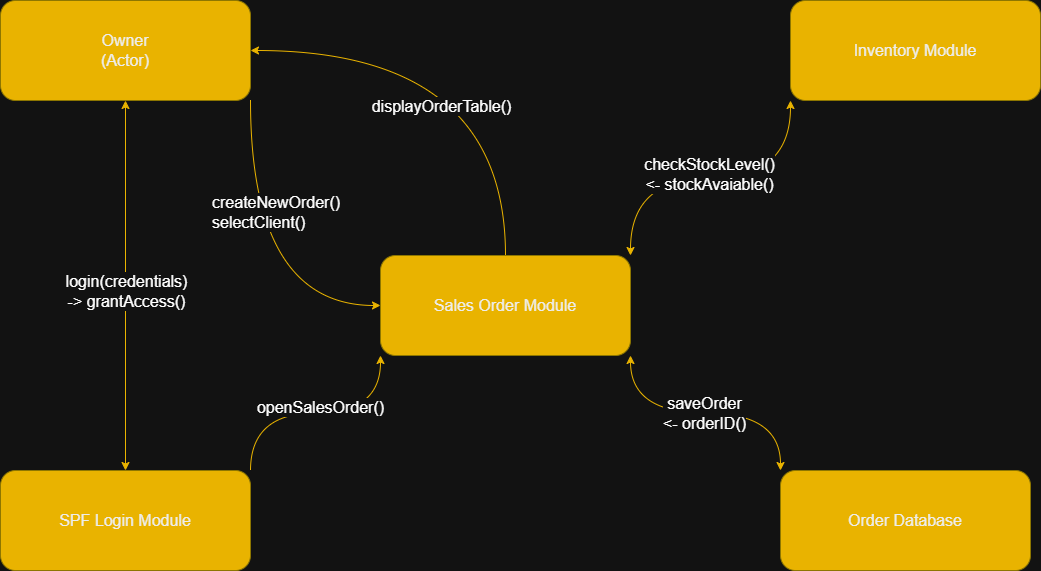

The diagram above was exported from draw.io. Its source (the exported page's mxGraphModel, read from the mxfile embedded in the PNG):
<mxGraphModel dx="1191" dy="595" grid="1" gridSize="10" guides="1" tooltips="1" connect="1" arrows="1" fold="1" page="1" pageScale="1" pageWidth="827" pageHeight="1169" math="0" shadow="0">
  <root>
    <mxCell id="0" />
    <mxCell id="1" parent="0" />
    <mxCell id="VgJkM8tIEF9QuxWNvQkF-7" edge="1" parent="1" source="VgJkM8tIEF9QuxWNvQkF-1" style="edgeStyle=orthogonalEdgeStyle;rounded=0;orthogonalLoop=1;jettySize=auto;html=1;exitX=1;exitY=1;exitDx=0;exitDy=0;entryX=0;entryY=0;entryDx=0;entryDy=0;curved=1;startArrow=classic;startFill=1;fontSize=16;strokeColor=light-dark(#000000,#E9B300);" target="VgJkM8tIEF9QuxWNvQkF-2">
      <mxGeometry relative="1" as="geometry" />
    </mxCell>
    <mxCell id="VgJkM8tIEF9QuxWNvQkF-12" connectable="0" parent="VgJkM8tIEF9QuxWNvQkF-7" style="edgeLabel;html=1;align=center;verticalAlign=middle;resizable=0;points=[];fontSize=16;" value="saveOrder&lt;div&gt;&amp;lt;- orderID()&lt;/div&gt;" vertex="1">
      <mxGeometry relative="1" x="-0.0202" as="geometry">
        <mxPoint x="1" as="offset" />
      </mxGeometry>
    </mxCell>
    <mxCell id="VgJkM8tIEF9QuxWNvQkF-13" edge="1" parent="1" source="VgJkM8tIEF9QuxWNvQkF-1" style="edgeStyle=orthogonalEdgeStyle;rounded=0;orthogonalLoop=1;jettySize=auto;html=1;exitX=1;exitY=0;exitDx=0;exitDy=0;entryX=0;entryY=1;entryDx=0;entryDy=0;curved=1;startArrow=classic;startFill=1;fontSize=16;strokeColor=light-dark(#000000,#E9B300);" target="VgJkM8tIEF9QuxWNvQkF-4">
      <mxGeometry relative="1" as="geometry" />
    </mxCell>
    <mxCell id="VgJkM8tIEF9QuxWNvQkF-14" connectable="0" parent="VgJkM8tIEF9QuxWNvQkF-13" style="edgeLabel;html=1;align=center;verticalAlign=middle;resizable=0;points=[];fontSize=16;" value="checkStockLevel()&lt;div&gt;&amp;lt;- stockAvaiable()&lt;/div&gt;" vertex="1">
      <mxGeometry relative="1" x="-0.0141" y="4" as="geometry">
        <mxPoint x="1" as="offset" />
      </mxGeometry>
    </mxCell>
    <mxCell id="VgJkM8tIEF9QuxWNvQkF-16" edge="1" parent="1" source="VgJkM8tIEF9QuxWNvQkF-1" style="edgeStyle=orthogonalEdgeStyle;rounded=0;orthogonalLoop=1;jettySize=auto;html=1;exitX=0.5;exitY=0;exitDx=0;exitDy=0;entryX=1;entryY=0.5;entryDx=0;entryDy=0;curved=1;fontSize=16;strokeColor=light-dark(#000000,#E9B300);" target="VgJkM8tIEF9QuxWNvQkF-5">
      <mxGeometry relative="1" as="geometry" />
    </mxCell>
    <mxCell id="VgJkM8tIEF9QuxWNvQkF-19" connectable="0" parent="VgJkM8tIEF9QuxWNvQkF-16" style="edgeLabel;html=1;align=center;verticalAlign=middle;resizable=0;points=[];fontSize=16;" value="displayOrderTable()" vertex="1">
      <mxGeometry relative="1" x="0.1715" y="55" as="geometry">
        <mxPoint as="offset" />
      </mxGeometry>
    </mxCell>
    <mxCell id="VgJkM8tIEF9QuxWNvQkF-1" parent="1" style="rounded=1;whiteSpace=wrap;html=1;fontSize=16;fillColor=light-dark(#E3C800,#E9B300);fontColor=#000000;strokeColor=#B09500;" value="Sales Order Module" vertex="1">
      <mxGeometry height="100" width="250" x="440" y="535" as="geometry" />
    </mxCell>
    <mxCell id="VgJkM8tIEF9QuxWNvQkF-2" parent="1" style="rounded=1;whiteSpace=wrap;html=1;fontSize=16;fillColor=light-dark(#E3C800,#E9B300);fontColor=#000000;strokeColor=#B09500;" value="Order Database" vertex="1">
      <mxGeometry height="100" width="250" x="840" y="750" as="geometry" />
    </mxCell>
    <mxCell id="VgJkM8tIEF9QuxWNvQkF-10" edge="1" parent="1" source="VgJkM8tIEF9QuxWNvQkF-3" style="edgeStyle=orthogonalEdgeStyle;rounded=0;orthogonalLoop=1;jettySize=auto;html=1;exitX=1;exitY=0;exitDx=0;exitDy=0;entryX=0;entryY=1;entryDx=0;entryDy=0;curved=1;fontSize=16;strokeColor=light-dark(#000000,#E9B300);" target="VgJkM8tIEF9QuxWNvQkF-1">
      <mxGeometry relative="1" as="geometry" />
    </mxCell>
    <mxCell id="VgJkM8tIEF9QuxWNvQkF-11" connectable="0" parent="VgJkM8tIEF9QuxWNvQkF-10" style="edgeLabel;html=1;align=center;verticalAlign=middle;resizable=0;points=[];fontSize=16;" value="openSalesOrder()" vertex="1">
      <mxGeometry relative="1" x="0.0294" y="6" as="geometry">
        <mxPoint x="1" as="offset" />
      </mxGeometry>
    </mxCell>
    <mxCell id="VgJkM8tIEF9QuxWNvQkF-3" parent="1" style="rounded=1;whiteSpace=wrap;html=1;fontSize=16;fillColor=light-dark(#E3C800,#E9B300);fontColor=#000000;strokeColor=#B09500;" value="SPF Login Module" vertex="1">
      <mxGeometry height="100" width="250" x="60" y="750" as="geometry" />
    </mxCell>
    <mxCell id="VgJkM8tIEF9QuxWNvQkF-4" parent="1" style="rounded=1;whiteSpace=wrap;html=1;fontSize=16;fillColor=light-dark(#E3C800,#E9B300);fontColor=#000000;strokeColor=#B09500;" value="Inventory Module" vertex="1">
      <mxGeometry height="100" width="250" x="850" y="280" as="geometry" />
    </mxCell>
    <mxCell id="VgJkM8tIEF9QuxWNvQkF-6" edge="1" parent="1" source="VgJkM8tIEF9QuxWNvQkF-5" style="edgeStyle=orthogonalEdgeStyle;rounded=0;orthogonalLoop=1;jettySize=auto;html=1;exitX=0.5;exitY=1;exitDx=0;exitDy=0;entryX=0.5;entryY=0;entryDx=0;entryDy=0;startArrow=classic;startFill=1;fontSize=16;strokeColor=light-dark(#000000,#E9B300);fillColor=#e3c800;" target="VgJkM8tIEF9QuxWNvQkF-3">
      <mxGeometry relative="1" as="geometry" />
    </mxCell>
    <mxCell id="VgJkM8tIEF9QuxWNvQkF-9" connectable="0" parent="VgJkM8tIEF9QuxWNvQkF-6" style="edgeLabel;html=1;align=center;verticalAlign=middle;resizable=0;points=[];fontSize=16;" value="login(credentials)&lt;div&gt;-&amp;gt; grantAccess()&lt;/div&gt;" vertex="1">
      <mxGeometry relative="1" x="-0.1439" y="-3" as="geometry">
        <mxPoint x="3" y="32" as="offset" />
      </mxGeometry>
    </mxCell>
    <mxCell id="VgJkM8tIEF9QuxWNvQkF-15" edge="1" parent="1" source="VgJkM8tIEF9QuxWNvQkF-5" style="edgeStyle=orthogonalEdgeStyle;rounded=0;orthogonalLoop=1;jettySize=auto;html=1;exitX=1;exitY=1;exitDx=0;exitDy=0;entryX=0;entryY=0.5;entryDx=0;entryDy=0;curved=1;fontSize=16;strokeColor=light-dark(#000000,#E9B300);" target="VgJkM8tIEF9QuxWNvQkF-1">
      <mxGeometry relative="1" as="geometry" />
    </mxCell>
    <mxCell id="VgJkM8tIEF9QuxWNvQkF-18" connectable="0" parent="VgJkM8tIEF9QuxWNvQkF-15" style="edgeLabel;html=1;align=left;verticalAlign=middle;resizable=0;points=[];fontSize=16;" value="createNewOrder()&lt;div&gt;selectClient()&lt;/div&gt;" vertex="1">
      <mxGeometry relative="1" x="-0.2438" y="14" as="geometry">
        <mxPoint x="-54" y="-16" as="offset" />
      </mxGeometry>
    </mxCell>
    <mxCell id="VgJkM8tIEF9QuxWNvQkF-5" parent="1" style="rounded=1;whiteSpace=wrap;html=1;fontSize=16;fillColor=light-dark(#E3C800,#E9B300);fontColor=#000000;strokeColor=#B09500;" value="Owner&lt;br&gt;&lt;div&gt;(Actor)&lt;/div&gt;" vertex="1">
      <mxGeometry height="100" width="250" x="60" y="280" as="geometry" />
    </mxCell>
  </root>
</mxGraphModel>